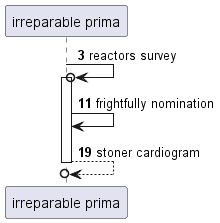

The diagram above was rendered by PlantUML. Its source (embedded in the PNG):
@startuml
participant "irreparable prima" as 0
autonumber 3 8
0 ->o 0++ : reactors survey
0 -> 0: frightfully nomination
return stoner cardiogram
@enduml